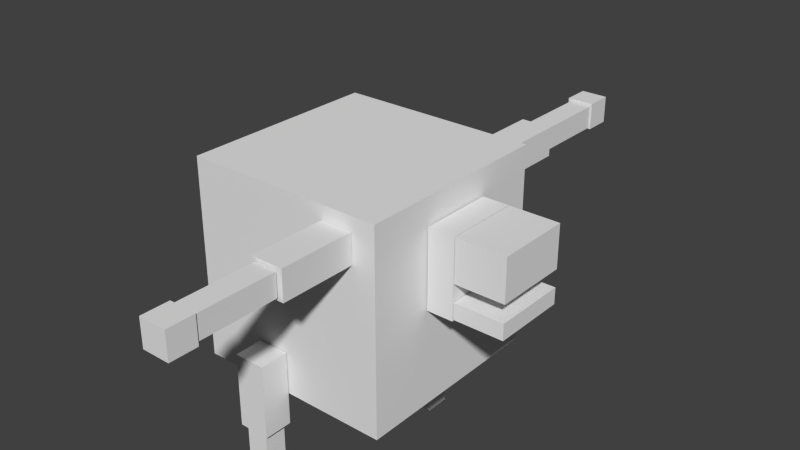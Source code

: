 # Source: bloco.blend  (saved by Blender 2.72.0; exported with 4.5.12 LTS)
import bpy
from mathutils import Matrix  # noqa: F401  (used for matrix-valued properties, if any)

bpy.ops.wm.read_factory_settings(use_empty=True)
scene = bpy.context.scene
scene.name = 'Scene'

# ---- collections
col_collection_1 = bpy.data.collections.new('Collection 1'); scene.collection.children.link(col_collection_1)

# ---- materials (node trees are filled in below, after node groups)
mat_material = bpy.data.materials.new('Material')
mat_material.alpha_threshold = 0.0
mat_material.use_transparent_shadow = False
mat_material.roughness = 0.5
mat_material.line_color = (0.0, 0.0, 0.0, 1.0)

# ---- material node trees

# ---- world
world_world = bpy.data.worlds.new('World'); scene.world = world_world
world_world.color = (0.05088, 0.05088, 0.05088)
world_world.use_sun_shadow = False
world_world.sun_shadow_jitter_overblur = 0.0
world_world.cycles.sampling_method = 'MANUAL'
world_world.cycles.sample_map_resolution = 256

# ---- meshes
me_cube = bpy.data.meshes.new('Cube')
me_cube.from_pydata([(0.367, -1.283, -0.01979), (0.367, -1.775, -0.01979), (-0.367, -1.775, -0.01979), (-0.367, -1.283, -0.01979), (0.367, -1.283, 0.1401), (0.367, -1.775, 0.1401), (-0.367, -1.775, 0.1401), (-0.367, -1.283, 0.1401), (0.367, -1.283, 0.3134), (0.367, -1.775, 0.3134), (-0.367, -1.775, 0.3134), (-0.367, -1.283, 0.3134), (0.367, -1.283, 0.7363), (0.367, -1.775, 0.7363), (-0.367, -1.775, 0.7363), (-0.367, -1.283, 0.7363), (0.367, -1.013, -0.04037), (0.367, -1.274, -0.04037), (-0.367, -1.274, -0.04037), (-0.367, -1.013, -0.04037), (0.367, -1.013, 0.7372), (0.367, -1.274, 0.7372), (-0.367, -1.274, 0.7372), (-0.367, -1.013, 0.7372), (1.034, 0.3135, -2.355), (1.034, 0.04861, -2.355), (1.034, 0.04861, -2.091), (1.034, 0.3135, -2.091), (1.299, 0.3135, -2.355), (1.299, 0.04861, -2.355), (1.299, 0.04861, -2.091), (1.299, 0.3135, -2.091), (1.047, 0.2882, -2.079), (1.047, 0.06381, -2.079), (1.047, 0.06381, -1.327), (1.047, 0.2882, -1.327), (1.271, 0.2882, -2.079), (1.271, 0.06381, -2.079), (1.271, 0.06381, -1.327), (1.271, 0.2882, -1.327), (1.014, 0.3327, -1.314), (1.014, 0.01926, -1.314), (1.014, 0.01926, -0.5717), (1.014, 0.3327, -0.5717), (1.304, 0.3327, -1.314), (1.304, 0.01926, -1.314), (1.304, 0.01926, -0.5717), (1.304, 0.3327, -0.5717), (-1.281, 0.3135, -2.355), (-1.281, 0.04861, -2.355), (-1.281, 0.04861, -2.091), (-1.281, 0.3135, -2.091), (-1.017, 0.3135, -2.355), (-1.017, 0.04861, -2.355), (-1.017, 0.04861, -2.091), (-1.017, 0.3135, -2.091), (-1.268, 0.2882, -2.079), (-1.268, 0.06381, -2.079), (-1.268, 0.06381, -1.327), (-1.268, 0.2882, -1.327), (-1.045, 0.2882, -2.079), (-1.045, 0.06381, -2.079), (-1.045, 0.06381, -1.327), (-1.045, 0.2882, -1.327), (-1.301, 0.3327, -1.314), (-1.301, 0.01926, -1.314), (-1.301, 0.01926, -0.5717), (-1.301, 0.3327, -0.5717), (-1.011, 0.3327, -1.314), (-1.011, 0.01926, -1.314), (-1.011, 0.01926, -0.5717), (-1.011, 0.3327, -0.5717), (-2.789, -0.4746, 0.8447), (-2.789, -0.7395, 0.8447), (-2.524, -0.7395, 0.8447), (-2.524, -0.4746, 0.8447), (-2.789, -0.4746, 0.5799), (-2.789, -0.7395, 0.5799), (-2.524, -0.7395, 0.5799), (-2.524, -0.4746, 0.5799), (-2.512, -0.4999, 0.8312), (-2.512, -0.7243, 0.8312), (-1.761, -0.7243, 0.8312), (-1.761, -0.4999, 0.8312), (-2.512, -0.4999, 0.6078), (-2.512, -0.7243, 0.6078), (-1.761, -0.7243, 0.6078), (-1.761, -0.4999, 0.6078), (-1.747, -0.4553, 0.8644), (-1.747, -0.7688, 0.8644), (-1.005, -0.7688, 0.8644), (-1.005, -0.4553, 0.8644), (-1.747, -0.4553, 0.5745), (-1.747, -0.7688, 0.5745), (-1.005, -0.7688, 0.5745), (-1.005, -0.4553, 0.5745), (2.799, -0.4746, 0.5942), (2.799, -0.7395, 0.5942), (2.535, -0.7395, 0.5942), (2.535, -0.4746, 0.5942), (2.799, -0.4746, 0.859), (2.799, -0.7395, 0.859), (2.535, -0.7395, 0.859), (2.535, -0.4746, 0.859), (2.523, -0.4999, 0.6078), (2.523, -0.7243, 0.6078), (1.771, -0.7243, 0.6078), (1.771, -0.4999, 0.6078), (2.523, -0.4999, 0.8312), (2.523, -0.7243, 0.8312), (1.771, -0.7243, 0.8312), (1.771, -0.4999, 0.8312), (1.758, -0.4553, 0.5745), (1.758, -0.7688, 0.5745), (1.016, -0.7688, 0.5745), (1.016, -0.4553, 0.5745), (1.758, -0.4553, 0.8644), (1.758, -0.7688, 0.8644), (1.016, -0.7688, 0.8644), (1.016, -0.4553, 0.8644), (1.0, 1.0, -1.0), (1.0, -1.0, -1.0), (-1.0, -1.0, -1.0), (-1.0, 1.0, -1.0), (1.0, 1.0, 1.0), (1.0, -1.0, 1.0), (-1.0, -1.0, 1.0), (-1.0, 1.0, 1.0)], [], [(0, 1, 2, 3), (4, 7, 6, 5), (0, 4, 5, 1), (1, 5, 6, 2), (2, 6, 7, 3), (4, 0, 3, 7), (8, 9, 10, 11), (12, 15, 14, 13), (8, 12, 13, 9), (9, 13, 14, 10), (10, 14, 15, 11), (12, 8, 11, 15), (16, 17, 18, 19), (20, 23, 22, 21), (16, 20, 21, 17), (17, 21, 22, 18), (18, 22, 23, 19), (20, 16, 19, 23), (24, 25, 26, 27), (28, 31, 30, 29), (24, 28, 29, 25), (25, 29, 30, 26), (26, 30, 31, 27), (28, 24, 27, 31), (32, 33, 34, 35), (36, 39, 38, 37), (32, 36, 37, 33), (33, 37, 38, 34), (34, 38, 39, 35), (36, 32, 35, 39), (40, 41, 42, 43), (44, 47, 46, 45), (40, 44, 45, 41), (41, 45, 46, 42), (42, 46, 47, 43), (44, 40, 43, 47), (48, 49, 50, 51), (52, 55, 54, 53), (48, 52, 53, 49), (49, 53, 54, 50), (50, 54, 55, 51), (52, 48, 51, 55), (56, 57, 58, 59), (60, 63, 62, 61), (56, 60, 61, 57), (57, 61, 62, 58), (58, 62, 63, 59), (60, 56, 59, 63), (64, 65, 66, 67), (68, 71, 70, 69), (64, 68, 69, 65), (65, 69, 70, 66), (66, 70, 71, 67), (68, 64, 67, 71), (72, 73, 74, 75), (76, 79, 78, 77), (72, 76, 77, 73), (73, 77, 78, 74), (74, 78, 79, 75), (76, 72, 75, 79), (80, 81, 82, 83), (84, 87, 86, 85), (80, 84, 85, 81), (81, 85, 86, 82), (82, 86, 87, 83), (84, 80, 83, 87), (88, 89, 90, 91), (92, 95, 94, 93), (88, 92, 93, 89), (89, 93, 94, 90), (90, 94, 95, 91), (92, 88, 91, 95), (96, 97, 98, 99), (100, 103, 102, 101), (96, 100, 101, 97), (97, 101, 102, 98), (98, 102, 103, 99), (100, 96, 99, 103), (104, 105, 106, 107), (108, 111, 110, 109), (104, 108, 109, 105), (105, 109, 110, 106), (106, 110, 111, 107), (108, 104, 107, 111), (112, 113, 114, 115), (116, 119, 118, 117), (112, 116, 117, 113), (113, 117, 118, 114), (114, 118, 119, 115), (116, 112, 115, 119), (120, 121, 122, 123), (124, 127, 126, 125), (120, 124, 125, 121), (121, 125, 126, 122), (122, 126, 127, 123), (124, 120, 123, 127)])
_uv = me_cube.uv_layers.new(name='UVMap')
_uv.uv.foreach_set('vector', [0.1753, 0.9045, 0.05997, 0.9045, 0.05997, 0.7313, 0.1753, 0.7313, 0.04904, 0.8645, 0.04904, 0.6914, 0.1644, 0.6914, 0.1644, 0.8645, 0.09334, 0.7956, 0.05583, 0.7956, 0.05583, 0.6796, 0.09334, 0.6796, 0.4682, 0.7452, 0.5057, 0.7452, 0.5057, 0.9184, 0.4682, 0.9184, 0.7033, 0.878, 0.6658, 0.878, 0.6658, 0.762, 0.7033, 0.762, 0.4535, 0.6177, 0.491, 0.6177, 0.491, 0.7909, 0.4535, 0.7909, 0.2735, 0.8002, 0.1581, 0.8002, 0.1581, 0.6271, 0.2735, 0.6271, 0.3029, 0.869, 0.3029, 0.6959, 0.4183, 0.6959, 0.4183, 0.869, 0.5287, 0.7565, 0.4295, 0.7565, 0.4295, 0.6405, 0.5287, 0.6405, 0.4938, 0.7452, 0.3946, 0.7452, 0.3946, 0.5721, 0.4938, 0.5721, 0.5134, 0.7902, 0.4141, 0.7902, 0.4141, 0.6742, 0.5134, 0.6742, 0.2224, 0.5618, 0.3216, 0.5618, 0.3216, 0.735, 0.2224, 0.735, 0.5647, 0.6995, 0.626, 0.6995, 0.626, 0.8727, 0.5647, 0.8727, 0.3216, 0.735, 0.3216, 0.5618, 0.383, 0.5618, 0.383, 0.735, 0.8446, 0.2324, 0.8446, 0.4158, 0.9063, 0.4158, 0.9063, 0.2324, 0.6628, 0.2575, 0.6628, 0.07411, 0.835, 0.07411, 0.835, 0.2575, 0.9069, 0.232, 0.9067, 0.4154, 0.8454, 0.4154, 0.8455, 0.232, 0.1817, 0.8298, 0.1817, 0.6464, 0.3539, 0.6464, 0.3539, 0.8298, 0.772, 0.77, 0.8341, 0.77, 0.8341, 0.8325, 0.772, 0.8325, 0.5962, 0.9262, 0.5962, 0.8637, 0.6583, 0.8637, 0.6583, 0.9262, 0.2513, 0.6317, 0.3134, 0.6317, 0.3134, 0.6941, 0.2513, 0.6941, 0.7521, 0.9169, 0.69, 0.9169, 0.69, 0.8545, 0.7521, 0.8545, 0.7205, 0.8637, 0.6583, 0.8637, 0.6583, 0.8013, 0.7205, 0.8013, 0.6919, 0.8868, 0.6298, 0.8868, 0.6298, 0.8244, 0.6919, 0.8244, 0.8639, 0.8559, 0.8113, 0.8559, 0.8113, 0.6787, 0.8639, 0.6787, 0.3435, 0.8126, 0.3435, 0.6354, 0.3962, 0.6354, 0.3962, 0.8126, 0.5631, 0.6956, 0.6155, 0.6956, 0.6155, 0.7485, 0.5631, 0.7485, 0.397, 0.7131, 0.4494, 0.7131, 0.4494, 0.8904, 0.397, 0.8904, 0.5843, 0.8526, 0.5319, 0.8526, 0.5319, 0.7997, 0.5843, 0.7997, 0.7194, 0.8472, 0.667, 0.8472, 0.667, 0.67, 0.7194, 0.67, 0.296, 0.735, 0.3695, 0.735, 0.3695, 0.91, 0.296, 0.91, 0.5835, 0.5721, 0.5835, 0.7471, 0.51, 0.7471, 0.51, 0.5721, 0.7224, 0.7456, 0.7904, 0.7456, 0.7904, 0.8195, 0.7224, 0.8195, 0.7557, 0.6905, 0.8237, 0.6905, 0.8237, 0.8655, 0.7557, 0.8655, 0.492, 0.72, 0.424, 0.72, 0.424, 0.6461, 0.492, 0.6461, 0.5835, 0.7471, 0.6515, 0.7471, 0.6515, 0.9222, 0.5835, 0.9222, 0.5457, 0.8613, 0.6078, 0.8613, 0.6078, 0.9238, 0.5457, 0.9238, 0.8114, 0.8696, 0.8114, 0.9321, 0.7493, 0.9321, 0.7493, 0.8696, 0.1728, 0.7215, 0.2349, 0.7215, 0.2349, 0.784, 0.1728, 0.784, 0.5268, 0.7827, 0.5268, 0.8452, 0.4647, 0.8452, 0.4647, 0.7827, 0.8533, 0.7856, 0.8533, 0.8481, 0.7911, 0.8481, 0.7911, 0.7856, 0.7911, 0.9105, 0.729, 0.9105, 0.729, 0.8481, 0.7911, 0.8481, 0.7994, 0.8598, 0.7467, 0.8598, 0.7467, 0.6826, 0.7994, 0.6826, 0.7605, 0.749, 0.7605, 0.9263, 0.7079, 0.9263, 0.7079, 0.749, 0.4303, 0.5997, 0.4827, 0.5997, 0.4827, 0.6526, 0.4303, 0.6526, 0.8483, 0.7915, 0.7959, 0.7915, 0.7959, 0.6143, 0.8483, 0.6143, 0.4163, 0.8288, 0.3639, 0.8288, 0.3639, 0.7759, 0.4163, 0.7759, 0.5619, 0.9869, 0.5095, 0.9869, 0.5095, 0.8097, 0.5619, 0.8097, 0.9028, 0.8623, 0.8292, 0.8623, 0.8292, 0.6873, 0.9028, 0.6873, 0.5835, 0.7471, 0.5835, 0.5721, 0.657, 0.5721, 0.657, 0.7471, 0.8005, 0.6482, 0.8685, 0.6482, 0.8685, 0.7222, 0.8005, 0.7222, 0.51, 0.7471, 0.578, 0.7471, 0.578, 0.9222, 0.51, 0.9222, 0.5093, 0.7319, 0.4413, 0.7319, 0.4413, 0.658, 0.5093, 0.658, 0.7325, 0.6482, 0.8005, 0.6482, 0.8005, 0.8233, 0.7325, 0.8233, 0.7947, 0.7348, 0.7947, 0.7972, 0.7325, 0.7972, 0.7325, 0.7348, 0.388, 0.929, 0.388, 0.8666, 0.4502, 0.8666, 0.4502, 0.929, 0.8583, 0.7798, 0.8583, 0.8423, 0.7961, 0.8423, 0.7961, 0.7798, 0.7443, 0.8389, 0.7443, 0.9014, 0.6822, 0.9014, 0.6822, 0.8389, 0.4193, 0.7918, 0.3571, 0.7918, 0.3571, 0.7293, 0.4193, 0.7293, 0.6938, 0.8222, 0.6316, 0.8222, 0.6316, 0.7597, 0.6938, 0.7597, 0.5302, 0.6998, 0.5829, 0.6998, 0.5829, 0.877, 0.5302, 0.877, 0.7216, 0.6789, 0.7216, 0.5017, 0.7743, 0.5017, 0.7743, 0.6789, 0.6116, 0.7586, 0.6641, 0.7586, 0.6641, 0.8115, 0.6116, 0.8115, 0.6112, 0.7053, 0.6636, 0.7053, 0.6636, 0.8825, 0.6112, 0.8825, 0.6429, 0.8036, 0.5905, 0.8036, 0.5905, 0.7507, 0.6429, 0.7507, 0.6378, 0.6585, 0.6902, 0.6585, 0.6902, 0.8357, 0.6378, 0.8357, 0.4682, 0.9203, 0.3946, 0.9203, 0.3946, 0.7452, 0.4682, 0.7452, 0.2224, 0.91, 0.2224, 0.735, 0.296, 0.735, 0.296, 0.91, 0.6477, 0.702, 0.7157, 0.702, 0.7157, 0.7759, 0.6477, 0.7759, 0.9028, 0.6873, 0.9708, 0.6873, 0.9708, 0.8623, 0.9028, 0.8623, 0.6532, 0.7036, 0.7212, 0.7036, 0.7212, 0.7775, 0.6532, 0.7775, 0.8933, 0.846, 0.8253, 0.846, 0.8253, 0.6709, 0.8933, 0.6709, 0.5448, 0.7552, 0.5448, 0.8177, 0.4826, 0.8177, 0.4826, 0.7552, 0.2455, 0.7683, 0.2455, 0.7059, 0.3077, 0.7059, 0.3077, 0.7683, 0.7388, 0.7931, 0.6766, 0.7931, 0.6766, 0.7307, 0.7388, 0.7307, 0.2658, 0.8191, 0.2037, 0.8191, 0.2037, 0.7567, 0.2658, 0.7567, 0.1752, 0.8152, 0.1131, 0.8152, 0.1131, 0.7528, 0.1752, 0.7528, 0.2811, 0.7684, 0.2811, 0.8308, 0.2189, 0.8308, 0.2189, 0.7684, 0.6045, 0.5461, 0.6571, 0.5461, 0.6571, 0.7233, 0.6045, 0.7233, 0.617, 0.8963, 0.617, 0.7191, 0.6697, 0.7191, 0.6697, 0.8963, 0.2553, 0.8304, 0.2029, 0.8304, 0.2029, 0.7774, 0.2553, 0.7774, 0.7389, 0.7471, 0.6865, 0.7471, 0.6865, 0.5699, 0.7389, 0.5699, 0.7679, 0.8389, 0.7155, 0.8389, 0.7155, 0.786, 0.7679, 0.786, 0.4845, 0.7394, 0.5369, 0.7394, 0.5369, 0.9166, 0.4845, 0.9166, 0.7557, 0.6873, 0.8292, 0.6873, 0.8292, 0.8623, 0.7557, 0.8623, 0.7596, 0.5115, 0.7596, 0.6865, 0.6861, 0.6865, 0.6861, 0.5115, 0.4599, 0.808, 0.3919, 0.808, 0.3919, 0.734, 0.4599, 0.734, 0.7541, 0.8616, 0.6861, 0.8616, 0.6861, 0.6865, 0.7541, 0.6865, 0.6473, 0.721, 0.7153, 0.721, 0.7153, 0.7949, 0.6473, 0.7949, 0.8325, 0.6944, 0.9005, 0.6944, 0.9005, 0.8694, 0.8325, 0.8694, 0.0003878, -0.002325, 0.4942, -0.002325, 0.4942, 0.4991, 0.0003877, 0.4991, 0.0031, 0.5001, 0.0031, 0.0006678, 0.4969, 0.0006678, 0.4969, 0.5001, -0.0005615, 0.5003, -0.0007797, 0.0009549, 0.4972, 0.0007355, 0.4974, 0.5001, 3.698e-08, 0.4975, 0.0, 1.208e-07, 0.4938, 0.0, 0.4938, 0.4975, 0.4953, 0.0009117, 0.4963, 0.4986, 0.002768, 0.4997, 0.001744, 0.001941, 0.4951, -0.003471, 0.4951, 0.4982, -0.0004582, 0.4982, -0.0004567, -0.003472])
me_cube.materials.append(mat_material)
me_cube.use_remesh_preserve_volume = False
me_cube.use_remesh_preserve_attributes = False
me_cube.use_mirror_vertex_groups = False
me_cube.update()
arm_armature = bpy.data.armatures.new('Armature')  # bones are not reproduced

# ---- objects
ob_armature = bpy.data.objects.new('Armature', arm_armature)
ob_cube = bpy.data.objects.new('Cube', me_cube)

# ---- transforms, parenting, visibility, modifiers, constraints
ob_armature.location = (0.0, 0.0, 0.0)
ob_armature.rotation_euler = (0.0, -0.0, 1.567)
ob_armature.show_in_front = True
ob_armature.lineart.crease_threshold = 0.0
ob_cube.parent = ob_armature
ob_cube.location = (0.0, 0.0, 1.081)
ob_cube.lock_rotations_4d = False
ob_cube.empty_display_type = 'ARROWS'
ob_cube.lineart.crease_threshold = 0.0
_vg = ob_cube.vertex_groups.new(name='Bone')
_vg.add([120, 121, 122, 123, 124, 125, 126, 127], 1.0, 'REPLACE')
_vg = ob_cube.vertex_groups.new(name='Bone.010')
_vg = ob_cube.vertex_groups.new(name='Bone.011')
_vg.add([112, 113, 114, 115, 116, 117, 118, 119], 1.0, 'REPLACE')
_vg = ob_cube.vertex_groups.new(name='Bone.012')
_vg.add([104, 105, 106, 107, 108, 109, 110, 111], 1.0, 'REPLACE')
_vg = ob_cube.vertex_groups.new(name='Bone.013')
_vg.add([96, 97, 98, 99, 100, 101, 102, 103], 1.0, 'REPLACE')
_vg = ob_cube.vertex_groups.new(name='Bone.014')
_vg = ob_cube.vertex_groups.new(name='Bone.015')
_vg.add([88, 89, 90, 91, 92, 93, 94, 95], 1.0, 'REPLACE')
_vg = ob_cube.vertex_groups.new(name='Bone.016')
_vg.add([80, 81, 82, 83, 84, 85, 86, 87], 1.0, 'REPLACE')
_vg = ob_cube.vertex_groups.new(name='Bone.017')
_vg.add([72, 73, 74, 75, 76, 77, 78, 79], 1.0, 'REPLACE')
_vg = ob_cube.vertex_groups.new(name='Bone.018')
for _i, _w in zip([18, 19, 20, 21, 22, 23], [0.05376, 0.02304, 0.07075, 0.1573, 0.6339, 0.4497]): _vg.add([_i], _w, 'REPLACE')
_vg = ob_cube.vertex_groups.new(name='Bone.019')
for _i, _w in zip([16, 17, 18, 19, 20, 21, 22, 23], [0.5721, 0.7902, 0.8073, 0.5673, 0.4919, 0.4947, 0.2389, 0.3308]): _vg.add([_i], _w, 'REPLACE')
_vg = ob_cube.vertex_groups.new(name='Bone.020')
for _i, _w in zip([0, 1, 2, 3, 4, 5, 6, 7, 16, 17, 18, 19, 20, 21, 22, 23], [1.0, 1.0, 1.0, 1.0, 1.0, 1.0, 1.0, 1.0, 0.3881, 0.1551, 0.129, 0.3862, 0.04221, 0.06428, 0.05636, 0.1045]): _vg.add([_i], _w, 'REPLACE')
_vg = ob_cube.vertex_groups.new(name='Bone.021')
for _i, _w in zip([8, 9, 10, 11, 12, 13, 14, 15, 16, 17, 20, 21, 22, 23], [1.0, 1.0, 1.0, 1.0, 1.0, 1.0, 1.0, 1.0, 0.008059, 0.01742, 0.3912, 0.2837, 0.07076, 0.1151]): _vg.add([_i], _w, 'REPLACE')
_vg = ob_cube.vertex_groups.new(name='Bone.001')
_vg = ob_cube.vertex_groups.new(name='Bone.005')
_vg.add([64, 65, 66, 67, 68, 69, 70, 71], 1.0, 'REPLACE')
_vg = ob_cube.vertex_groups.new(name='Bone.007')
_vg.add([56, 57, 58, 59, 60, 61, 62, 63], 1.0, 'REPLACE')
_vg = ob_cube.vertex_groups.new(name='Bone.009')
_vg.add([48, 49, 50, 51, 52, 53, 54, 55], 1.0, 'REPLACE')
_vg = ob_cube.vertex_groups.new(name='Bone.002')
_vg = ob_cube.vertex_groups.new(name='Bone.003')
_vg.add([40, 41, 42, 43, 44, 45, 46, 47], 1.0, 'REPLACE')
_vg = ob_cube.vertex_groups.new(name='Bone.006')
_vg.add([32, 33, 34, 35, 36, 37, 38, 39], 1.0, 'REPLACE')
_vg = ob_cube.vertex_groups.new(name='Bone.008')
_vg.add([24, 25, 26, 27, 28, 29, 30, 31], 1.0, 'REPLACE')
_m = ob_cube.modifiers.new('Armature', 'ARMATURE')
_m.object = ob_armature

# ---- collection membership
col_collection_1.objects.link(ob_armature)
col_collection_1.objects.link(ob_cube)

# ---- scene / render settings (as saved in the file)
scene.frame_start = 1; scene.frame_end = 250; scene.frame_set(80)
scene.render.engine = 'BLENDER_EEVEE_NEXT'
scene.render.resolution_percentage = 50
scene.render.dither_intensity = 0.0
scene.cycles.use_denoising = False
scene.cycles.samples = 10
scene.cycles.sampling_pattern = 'TABULATED_SOBOL'
scene.cycles.light_sampling_threshold = 0.0
scene.cycles.use_adaptive_sampling = False
scene.cycles.use_light_tree = False
scene.cycles.blur_glossy = 0.0
scene.cycles.pixel_filter_type = 'GAUSSIAN'
scene.cycles.sample_clamp_indirect = 0.0
scene.view_settings.view_transform = 'Standard'
bpy.context.view_layer.update()

# ---- added for rendering (the .blend has no active camera and no usable light): camera, sun
cam_auto = bpy.data.cameras.new('AutoCamera')
cam_auto.lens = 50.0
cam_auto.sensor_width = 36.0
cam_auto.clip_end = 1000.0
ob_auto_camera = bpy.data.objects.new('AutoCamera', cam_auto)
scene.collection.objects.link(ob_auto_camera)
ob_auto_camera.location = (5.85907, -6.53992, 5.85275)
ob_auto_camera.rotation_euler = (1.09748, -7.21219e-08, 0.694738)
scene.camera = ob_auto_camera
light_auto_sun = bpy.data.lights.new('AutoSun', 'SUN')
light_auto_sun.energy = 3.0
light_auto_sun.angle = 0.0523599
ob_auto_sun = bpy.data.objects.new('AutoSun', light_auto_sun)
scene.collection.objects.link(ob_auto_sun)
ob_auto_sun.rotation_euler = (0.872665, 0.174533, 0.523599)
bpy.context.view_layer.update()

